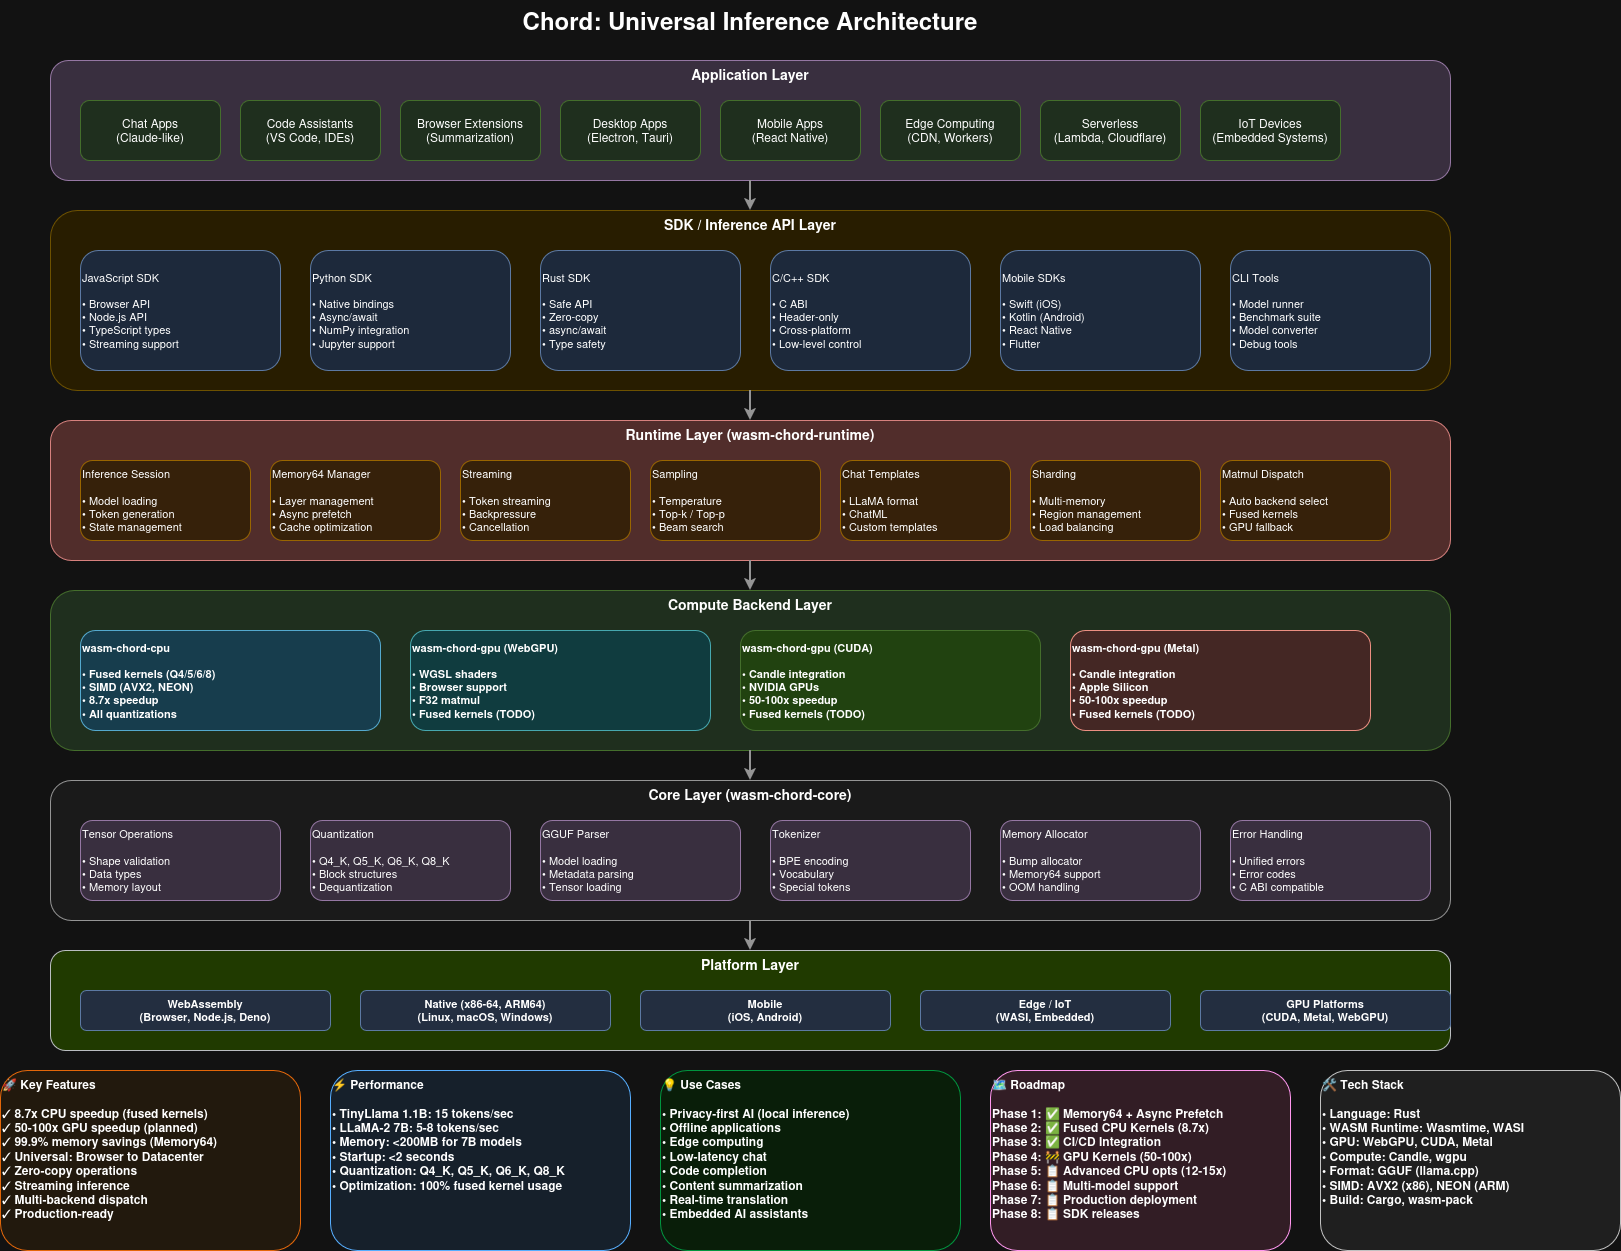

The diagram above was exported from draw.io. Its source (the exported page's mxGraphModel, read from the mxfile embedded in the PNG):
<mxGraphModel dx="1884" dy="734" grid="1" gridSize="10" guides="1" tooltips="1" connect="1" arrows="1" fold="1" page="1" pageScale="1" pageWidth="1600" pageHeight="1200" math="0" shadow="0">
  <root>
    <mxCell id="0" />
    <mxCell id="1" parent="0" />
    <mxCell id="title" value="Chord: Universal Inference Architecture" style="text;html=1;strokeColor=none;fillColor=none;align=center;verticalAlign=middle;whiteSpace=wrap;rounded=0;fontSize=24;fontStyle=1" parent="1" vertex="1">
      <mxGeometry x="400" y="20" width="800" height="40" as="geometry" />
    </mxCell>
    <mxCell id="app-layer" value="Application Layer" style="rounded=1;whiteSpace=wrap;html=1;fillColor=#e1d5e7;strokeColor=#9673a6;fontSize=14;fontStyle=1;verticalAlign=top;" parent="1" vertex="1">
      <mxGeometry x="100" y="80" width="1400" height="120" as="geometry" />
    </mxCell>
    <mxCell id="app1" value="Chat Apps&#10;(Claude-like)" style="rounded=1;whiteSpace=wrap;html=1;fillColor=#d5e8d4;strokeColor=#82b366;fontSize=12;" parent="1" vertex="1">
      <mxGeometry x="130" y="120" width="140" height="60" as="geometry" />
    </mxCell>
    <mxCell id="app2" value="Code Assistants&#10;(VS Code, IDEs)" style="rounded=1;whiteSpace=wrap;html=1;fillColor=#d5e8d4;strokeColor=#82b366;fontSize=12;" parent="1" vertex="1">
      <mxGeometry x="290" y="120" width="140" height="60" as="geometry" />
    </mxCell>
    <mxCell id="app3" value="Browser Extensions&#10;(Summarization)" style="rounded=1;whiteSpace=wrap;html=1;fillColor=#d5e8d4;strokeColor=#82b366;fontSize=12;" parent="1" vertex="1">
      <mxGeometry x="450" y="120" width="140" height="60" as="geometry" />
    </mxCell>
    <mxCell id="app4" value="Desktop Apps&#10;(Electron, Tauri)" style="rounded=1;whiteSpace=wrap;html=1;fillColor=#d5e8d4;strokeColor=#82b366;fontSize=12;" parent="1" vertex="1">
      <mxGeometry x="610" y="120" width="140" height="60" as="geometry" />
    </mxCell>
    <mxCell id="app5" value="Mobile Apps&#10;(React Native)" style="rounded=1;whiteSpace=wrap;html=1;fillColor=#d5e8d4;strokeColor=#82b366;fontSize=12;" parent="1" vertex="1">
      <mxGeometry x="770" y="120" width="140" height="60" as="geometry" />
    </mxCell>
    <mxCell id="app6" value="Edge Computing&#10;(CDN, Workers)" style="rounded=1;whiteSpace=wrap;html=1;fillColor=#d5e8d4;strokeColor=#82b366;fontSize=12;" parent="1" vertex="1">
      <mxGeometry x="930" y="120" width="140" height="60" as="geometry" />
    </mxCell>
    <mxCell id="app7" value="Serverless&#10;(Lambda, Cloudflare)" style="rounded=1;whiteSpace=wrap;html=1;fillColor=#d5e8d4;strokeColor=#82b366;fontSize=12;" parent="1" vertex="1">
      <mxGeometry x="1090" y="120" width="140" height="60" as="geometry" />
    </mxCell>
    <mxCell id="app8" value="IoT Devices&#10;(Embedded Systems)" style="rounded=1;whiteSpace=wrap;html=1;fillColor=#d5e8d4;strokeColor=#82b366;fontSize=12;" parent="1" vertex="1">
      <mxGeometry x="1250" y="120" width="140" height="60" as="geometry" />
    </mxCell>
    <mxCell id="sdk-layer" value="SDK / Inference API Layer" style="rounded=1;whiteSpace=wrap;html=1;fillColor=#fff2cc;strokeColor=#d6b656;fontSize=14;fontStyle=1;verticalAlign=top;" parent="1" vertex="1">
      <mxGeometry x="100" y="230" width="1400" height="180" as="geometry" />
    </mxCell>
    <mxCell id="sdk1" value="JavaScript SDK&#10;&#10;• Browser API&#10;• Node.js API&#10;• TypeScript types&#10;• Streaming support" style="rounded=1;whiteSpace=wrap;html=1;fillColor=#dae8fc;strokeColor=#6c8ebf;fontSize=11;align=left;" parent="1" vertex="1">
      <mxGeometry x="130" y="270" width="200" height="120" as="geometry" />
    </mxCell>
    <mxCell id="sdk2" value="Python SDK&#10;&#10;• Native bindings&#10;• Async/await&#10;• NumPy integration&#10;• Jupyter support" style="rounded=1;whiteSpace=wrap;html=1;fillColor=#dae8fc;strokeColor=#6c8ebf;fontSize=11;align=left;" parent="1" vertex="1">
      <mxGeometry x="360" y="270" width="200" height="120" as="geometry" />
    </mxCell>
    <mxCell id="sdk3" value="Rust SDK&#10;&#10;• Safe API&#10;• Zero-copy&#10;• async/await&#10;• Type safety" style="rounded=1;whiteSpace=wrap;html=1;fillColor=#dae8fc;strokeColor=#6c8ebf;fontSize=11;align=left;" parent="1" vertex="1">
      <mxGeometry x="590" y="270" width="200" height="120" as="geometry" />
    </mxCell>
    <mxCell id="sdk4" value="C/C++ SDK&#10;&#10;• C ABI&#10;• Header-only&#10;• Cross-platform&#10;• Low-level control" style="rounded=1;whiteSpace=wrap;html=1;fillColor=#dae8fc;strokeColor=#6c8ebf;fontSize=11;align=left;" parent="1" vertex="1">
      <mxGeometry x="820" y="270" width="200" height="120" as="geometry" />
    </mxCell>
    <mxCell id="sdk5" value="Mobile SDKs&#10;&#10;• Swift (iOS)&#10;• Kotlin (Android)&#10;• React Native&#10;• Flutter" style="rounded=1;whiteSpace=wrap;html=1;fillColor=#dae8fc;strokeColor=#6c8ebf;fontSize=11;align=left;" parent="1" vertex="1">
      <mxGeometry x="1050" y="270" width="200" height="120" as="geometry" />
    </mxCell>
    <mxCell id="sdk6" value="CLI Tools&#10;&#10;• Model runner&#10;• Benchmark suite&#10;• Model converter&#10;• Debug tools" style="rounded=1;whiteSpace=wrap;html=1;fillColor=#dae8fc;strokeColor=#6c8ebf;fontSize=11;align=left;" parent="1" vertex="1">
      <mxGeometry x="1280" y="270" width="200" height="120" as="geometry" />
    </mxCell>
    <mxCell id="runtime-layer" value="Runtime Layer (wasm-chord-runtime)" style="rounded=1;whiteSpace=wrap;html=1;fillColor=#f8cecc;strokeColor=#b85450;fontSize=14;fontStyle=1;verticalAlign=top;" parent="1" vertex="1">
      <mxGeometry x="100" y="440" width="1400" height="140" as="geometry" />
    </mxCell>
    <mxCell id="runtime1" value="Inference Session&#10;&#10;• Model loading&#10;• Token generation&#10;• State management" style="rounded=1;whiteSpace=wrap;html=1;fillColor=#ffe6cc;strokeColor=#d79b00;fontSize=11;align=left;" parent="1" vertex="1">
      <mxGeometry x="130" y="480" width="170" height="80" as="geometry" />
    </mxCell>
    <mxCell id="runtime2" value="Memory64 Manager&#10;&#10;• Layer management&#10;• Async prefetch&#10;• Cache optimization" style="rounded=1;whiteSpace=wrap;html=1;fillColor=#ffe6cc;strokeColor=#d79b00;fontSize=11;align=left;" parent="1" vertex="1">
      <mxGeometry x="320" y="480" width="170" height="80" as="geometry" />
    </mxCell>
    <mxCell id="runtime3" value="Streaming&#10;&#10;• Token streaming&#10;• Backpressure&#10;• Cancellation" style="rounded=1;whiteSpace=wrap;html=1;fillColor=#ffe6cc;strokeColor=#d79b00;fontSize=11;align=left;" parent="1" vertex="1">
      <mxGeometry x="510" y="480" width="170" height="80" as="geometry" />
    </mxCell>
    <mxCell id="runtime4" value="Sampling&#10;&#10;• Temperature&#10;• Top-k / Top-p&#10;• Beam search" style="rounded=1;whiteSpace=wrap;html=1;fillColor=#ffe6cc;strokeColor=#d79b00;fontSize=11;align=left;" parent="1" vertex="1">
      <mxGeometry x="700" y="480" width="170" height="80" as="geometry" />
    </mxCell>
    <mxCell id="runtime5" value="Chat Templates&#10;&#10;• LLaMA format&#10;• ChatML&#10;• Custom templates" style="rounded=1;whiteSpace=wrap;html=1;fillColor=#ffe6cc;strokeColor=#d79b00;fontSize=11;align=left;" parent="1" vertex="1">
      <mxGeometry x="890" y="480" width="170" height="80" as="geometry" />
    </mxCell>
    <mxCell id="runtime6" value="Sharding&#10;&#10;• Multi-memory&#10;• Region management&#10;• Load balancing" style="rounded=1;whiteSpace=wrap;html=1;fillColor=#ffe6cc;strokeColor=#d79b00;fontSize=11;align=left;" parent="1" vertex="1">
      <mxGeometry x="1080" y="480" width="170" height="80" as="geometry" />
    </mxCell>
    <mxCell id="runtime7" value="Matmul Dispatch&#10;&#10;• Auto backend select&#10;• Fused kernels&#10;• GPU fallback" style="rounded=1;whiteSpace=wrap;html=1;fillColor=#ffe6cc;strokeColor=#d79b00;fontSize=11;align=left;" parent="1" vertex="1">
      <mxGeometry x="1270" y="480" width="170" height="80" as="geometry" />
    </mxCell>
    <mxCell id="compute-layer" value="Compute Backend Layer" style="rounded=1;whiteSpace=wrap;html=1;fillColor=#d5e8d4;strokeColor=#82b366;fontSize=14;fontStyle=1;verticalAlign=top;" parent="1" vertex="1">
      <mxGeometry x="100" y="610" width="1400" height="160" as="geometry" />
    </mxCell>
    <mxCell id="cpu-backend" value="wasm-chord-cpu&#10;&#10;• Fused kernels (Q4/5/6/8)&#10;• SIMD (AVX2, NEON)&#10;• 8.7x speedup&#10;• All quantizations" style="rounded=1;whiteSpace=wrap;html=1;fillColor=#b1ddf0;strokeColor=#10739e;fontSize=11;fontStyle=1;align=left;" parent="1" vertex="1">
      <mxGeometry x="130" y="650" width="300" height="100" as="geometry" />
    </mxCell>
    <mxCell id="webgpu-backend" value="wasm-chord-gpu (WebGPU)&#10;&#10;• WGSL shaders&#10;• Browser support&#10;• F32 matmul&#10;• Fused kernels (TODO)" style="rounded=1;whiteSpace=wrap;html=1;fillColor=#b0e3e6;strokeColor=#0e8088;fontSize=11;fontStyle=1;align=left;" parent="1" vertex="1">
      <mxGeometry x="460" y="650" width="300" height="100" as="geometry" />
    </mxCell>
    <mxCell id="cuda-backend" value="wasm-chord-gpu (CUDA)&#10;&#10;• Candle integration&#10;• NVIDIA GPUs&#10;• 50-100x speedup&#10;• Fused kernels (TODO)" style="rounded=1;whiteSpace=wrap;html=1;fillColor=#b9e0a5;strokeColor=#82b366;fontSize=11;fontStyle=1;align=left;" parent="1" vertex="1">
      <mxGeometry x="790" y="650" width="300" height="100" as="geometry" />
    </mxCell>
    <mxCell id="metal-backend" value="wasm-chord-gpu (Metal)&#10;&#10;• Candle integration&#10;• Apple Silicon&#10;• 50-100x speedup&#10;• Fused kernels (TODO)" style="rounded=1;whiteSpace=wrap;html=1;fillColor=#fad9d5;strokeColor=#ae4132;fontSize=11;fontStyle=1;align=left;" parent="1" vertex="1">
      <mxGeometry x="1120" y="650" width="300" height="100" as="geometry" />
    </mxCell>
    <mxCell id="core-layer" value="Core Layer (wasm-chord-core)" style="rounded=1;whiteSpace=wrap;html=1;fillColor=#f5f5f5;strokeColor=#666666;fontSize=14;fontStyle=1;verticalAlign=top;" parent="1" vertex="1">
      <mxGeometry x="100" y="800" width="1400" height="140" as="geometry" />
    </mxCell>
    <mxCell id="core1" value="Tensor Operations&#10;&#10;• Shape validation&#10;• Data types&#10;• Memory layout" style="rounded=1;whiteSpace=wrap;html=1;fillColor=#e1d5e7;strokeColor=#9673a6;fontSize=11;align=left;" parent="1" vertex="1">
      <mxGeometry x="130" y="840" width="200" height="80" as="geometry" />
    </mxCell>
    <mxCell id="core2" value="Quantization&#10;&#10;• Q4_K, Q5_K, Q6_K, Q8_K&#10;• Block structures&#10;• Dequantization" style="rounded=1;whiteSpace=wrap;html=1;fillColor=#e1d5e7;strokeColor=#9673a6;fontSize=11;align=left;" parent="1" vertex="1">
      <mxGeometry x="360" y="840" width="200" height="80" as="geometry" />
    </mxCell>
    <mxCell id="core3" value="GGUF Parser&#10;&#10;• Model loading&#10;• Metadata parsing&#10;• Tensor loading" style="rounded=1;whiteSpace=wrap;html=1;fillColor=#e1d5e7;strokeColor=#9673a6;fontSize=11;align=left;" parent="1" vertex="1">
      <mxGeometry x="590" y="840" width="200" height="80" as="geometry" />
    </mxCell>
    <mxCell id="core4" value="Tokenizer&#10;&#10;• BPE encoding&#10;• Vocabulary&#10;• Special tokens" style="rounded=1;whiteSpace=wrap;html=1;fillColor=#e1d5e7;strokeColor=#9673a6;fontSize=11;align=left;" parent="1" vertex="1">
      <mxGeometry x="820" y="840" width="200" height="80" as="geometry" />
    </mxCell>
    <mxCell id="core5" value="Memory Allocator&#10;&#10;• Bump allocator&#10;• Memory64 support&#10;• OOM handling" style="rounded=1;whiteSpace=wrap;html=1;fillColor=#e1d5e7;strokeColor=#9673a6;fontSize=11;align=left;" parent="1" vertex="1">
      <mxGeometry x="1050" y="840" width="200" height="80" as="geometry" />
    </mxCell>
    <mxCell id="core6" value="Error Handling&#10;&#10;• Unified errors&#10;• Error codes&#10;• C ABI compatible" style="rounded=1;whiteSpace=wrap;html=1;fillColor=#e1d5e7;strokeColor=#9673a6;fontSize=11;align=left;" parent="1" vertex="1">
      <mxGeometry x="1280" y="840" width="200" height="80" as="geometry" />
    </mxCell>
    <mxCell id="platform-layer" value="Platform Layer" style="rounded=1;whiteSpace=wrap;html=1;fillColor=#cdeb8b;strokeColor=#36393d;fontSize=14;fontStyle=1;verticalAlign=top;" parent="1" vertex="1">
      <mxGeometry x="100" y="970" width="1400" height="100" as="geometry" />
    </mxCell>
    <mxCell id="platform1" value="WebAssembly&#10;(Browser, Node.js, Deno)" style="rounded=1;whiteSpace=wrap;html=1;fillColor=#d4e1f5;strokeColor=#6c8ebf;fontSize=11;fontStyle=1;" parent="1" vertex="1">
      <mxGeometry x="130" y="1010" width="250" height="40" as="geometry" />
    </mxCell>
    <mxCell id="platform2" value="Native (x86-64, ARM64)&#10;(Linux, macOS, Windows)" style="rounded=1;whiteSpace=wrap;html=1;fillColor=#d4e1f5;strokeColor=#6c8ebf;fontSize=11;fontStyle=1;" parent="1" vertex="1">
      <mxGeometry x="410" y="1010" width="250" height="40" as="geometry" />
    </mxCell>
    <mxCell id="platform3" value="Mobile&#10;(iOS, Android)" style="rounded=1;whiteSpace=wrap;html=1;fillColor=#d4e1f5;strokeColor=#6c8ebf;fontSize=11;fontStyle=1;" parent="1" vertex="1">
      <mxGeometry x="690" y="1010" width="250" height="40" as="geometry" />
    </mxCell>
    <mxCell id="platform4" value="Edge / IoT&#10;(WASI, Embedded)" style="rounded=1;whiteSpace=wrap;html=1;fillColor=#d4e1f5;strokeColor=#6c8ebf;fontSize=11;fontStyle=1;" parent="1" vertex="1">
      <mxGeometry x="970" y="1010" width="250" height="40" as="geometry" />
    </mxCell>
    <mxCell id="platform5" value="GPU Platforms&#10;(CUDA, Metal, WebGPU)" style="rounded=1;whiteSpace=wrap;html=1;fillColor=#d4e1f5;strokeColor=#6c8ebf;fontSize=11;fontStyle=1;" parent="1" vertex="1">
      <mxGeometry x="1250" y="1010" width="250" height="40" as="geometry" />
    </mxCell>
    <mxCell id="arrow1" value="" style="endArrow=classic;html=1;strokeWidth=2;strokeColor=#666666;entryX=0.5;entryY=0;entryDx=0;entryDy=0;exitX=0.5;exitY=1;exitDx=0;exitDy=0;" parent="1" source="app-layer" target="sdk-layer" edge="1">
      <mxGeometry width="50" height="50" relative="1" as="geometry">
        <mxPoint x="800" y="200" as="sourcePoint" />
        <mxPoint x="850" y="150" as="targetPoint" />
      </mxGeometry>
    </mxCell>
    <mxCell id="arrow2" value="" style="endArrow=classic;html=1;strokeWidth=2;strokeColor=#666666;entryX=0.5;entryY=0;entryDx=0;entryDy=0;exitX=0.5;exitY=1;exitDx=0;exitDy=0;" parent="1" source="sdk-layer" target="runtime-layer" edge="1">
      <mxGeometry width="50" height="50" relative="1" as="geometry">
        <mxPoint x="800" y="410" as="sourcePoint" />
        <mxPoint x="850" y="360" as="targetPoint" />
      </mxGeometry>
    </mxCell>
    <mxCell id="arrow3" value="" style="endArrow=classic;html=1;strokeWidth=2;strokeColor=#666666;entryX=0.5;entryY=0;entryDx=0;entryDy=0;exitX=0.5;exitY=1;exitDx=0;exitDy=0;" parent="1" source="runtime-layer" target="compute-layer" edge="1">
      <mxGeometry width="50" height="50" relative="1" as="geometry">
        <mxPoint x="800" y="580" as="sourcePoint" />
        <mxPoint x="850" y="530" as="targetPoint" />
      </mxGeometry>
    </mxCell>
    <mxCell id="arrow4" value="" style="endArrow=classic;html=1;strokeWidth=2;strokeColor=#666666;entryX=0.5;entryY=0;entryDx=0;entryDy=0;exitX=0.5;exitY=1;exitDx=0;exitDy=0;" parent="1" source="compute-layer" target="core-layer" edge="1">
      <mxGeometry width="50" height="50" relative="1" as="geometry">
        <mxPoint x="800" y="770" as="sourcePoint" />
        <mxPoint x="850" y="720" as="targetPoint" />
      </mxGeometry>
    </mxCell>
    <mxCell id="arrow5" value="" style="endArrow=classic;html=1;strokeWidth=2;strokeColor=#666666;entryX=0.5;entryY=0;entryDx=0;entryDy=0;exitX=0.5;exitY=1;exitDx=0;exitDy=0;" parent="1" source="core-layer" target="platform-layer" edge="1">
      <mxGeometry width="50" height="50" relative="1" as="geometry">
        <mxPoint x="800" y="940" as="sourcePoint" />
        <mxPoint x="850" y="890" as="targetPoint" />
      </mxGeometry>
    </mxCell>
    <mxCell id="features" value="🚀 Key Features&#10;&#10;✓ 8.7x CPU speedup (fused kernels)&#10;✓ 50-100x GPU speedup (planned)&#10;✓ 99.9% memory savings (Memory64)&#10;✓ Universal: Browser to Datacenter&#10;✓ Zero-copy operations&#10;✓ Streaming inference&#10;✓ Multi-backend dispatch&#10;✓ Production-ready" style="rounded=1;whiteSpace=wrap;html=1;fillColor=#fff4e6;strokeColor=#ff6d00;fontSize=12;align=left;verticalAlign=top;fontStyle=1;" parent="1" vertex="1">
      <mxGeometry x="50" y="1090" width="300" height="180" as="geometry" />
    </mxCell>
    <mxCell id="performance" value="⚡ Performance&#10;&#10;• TinyLlama 1.1B: 15 tokens/sec&#10;• LLaMA-2 7B: 5-8 tokens/sec&#10;• Memory: &lt;200MB for 7B models&#10;• Startup: &lt;2 seconds&#10;• Quantization: Q4_K, Q5_K, Q6_K, Q8_K&#10;• Optimization: 100% fused kernel usage" style="rounded=1;whiteSpace=wrap;html=1;fillColor=#e6f2ff;strokeColor=#0066cc;fontSize=12;align=left;verticalAlign=top;fontStyle=1;" parent="1" vertex="1">
      <mxGeometry x="380" y="1090" width="300" height="180" as="geometry" />
    </mxCell>
    <mxCell id="usecases" value="💡 Use Cases&#10;&#10;• Privacy-first AI (local inference)&#10;• Offline applications&#10;• Edge computing&#10;• Low-latency chat&#10;• Code completion&#10;• Content summarization&#10;• Real-time translation&#10;• Embedded AI assistants" style="rounded=1;whiteSpace=wrap;html=1;fillColor=#e6ffe6;strokeColor=#00cc66;fontSize=12;align=left;verticalAlign=top;fontStyle=1;" parent="1" vertex="1">
      <mxGeometry x="710" y="1090" width="300" height="180" as="geometry" />
    </mxCell>
    <mxCell id="roadmap" value="🗺 Roadmap&#10;&#10;Phase 1: ✅ Memory64 + Async Prefetch&#10;Phase 2: ✅ Fused CPU Kernels (8.7x)&#10;Phase 3: ✅ CI/CD Integration&#10;Phase 4: 🚧 GPU Kernels (50-100x)&#10;Phase 5: 📋 Advanced CPU opts (12-15x)&#10;Phase 6: 📋 Multi-model support&#10;Phase 7: 📋 Production deployment&#10;Phase 8: 📋 SDK releases" style="rounded=1;whiteSpace=wrap;html=1;fillColor=#ffe6f0;strokeColor=#cc0066;fontSize=12;align=left;verticalAlign=top;fontStyle=1;" parent="1" vertex="1">
      <mxGeometry x="1040" y="1090" width="300" height="180" as="geometry" />
    </mxCell>
    <mxCell id="techstack" value="🛠 Tech Stack&#10;&#10;• Language: Rust&#10;• WASM Runtime: Wasmtime, WASI&#10;• GPU: WebGPU, CUDA, Metal&#10;• Compute: Candle, wgpu&#10;• Format: GGUF (llama.cpp)&#10;• SIMD: AVX2 (x86), NEON (ARM)&#10;• Build: Cargo, wasm-pack" style="rounded=1;whiteSpace=wrap;html=1;fillColor=#f0f0f0;strokeColor=#333333;fontSize=12;align=left;verticalAlign=top;fontStyle=1;" parent="1" vertex="1">
      <mxGeometry x="1370" y="1090" width="300" height="180" as="geometry" />
    </mxCell>
  </root>
</mxGraphModel>